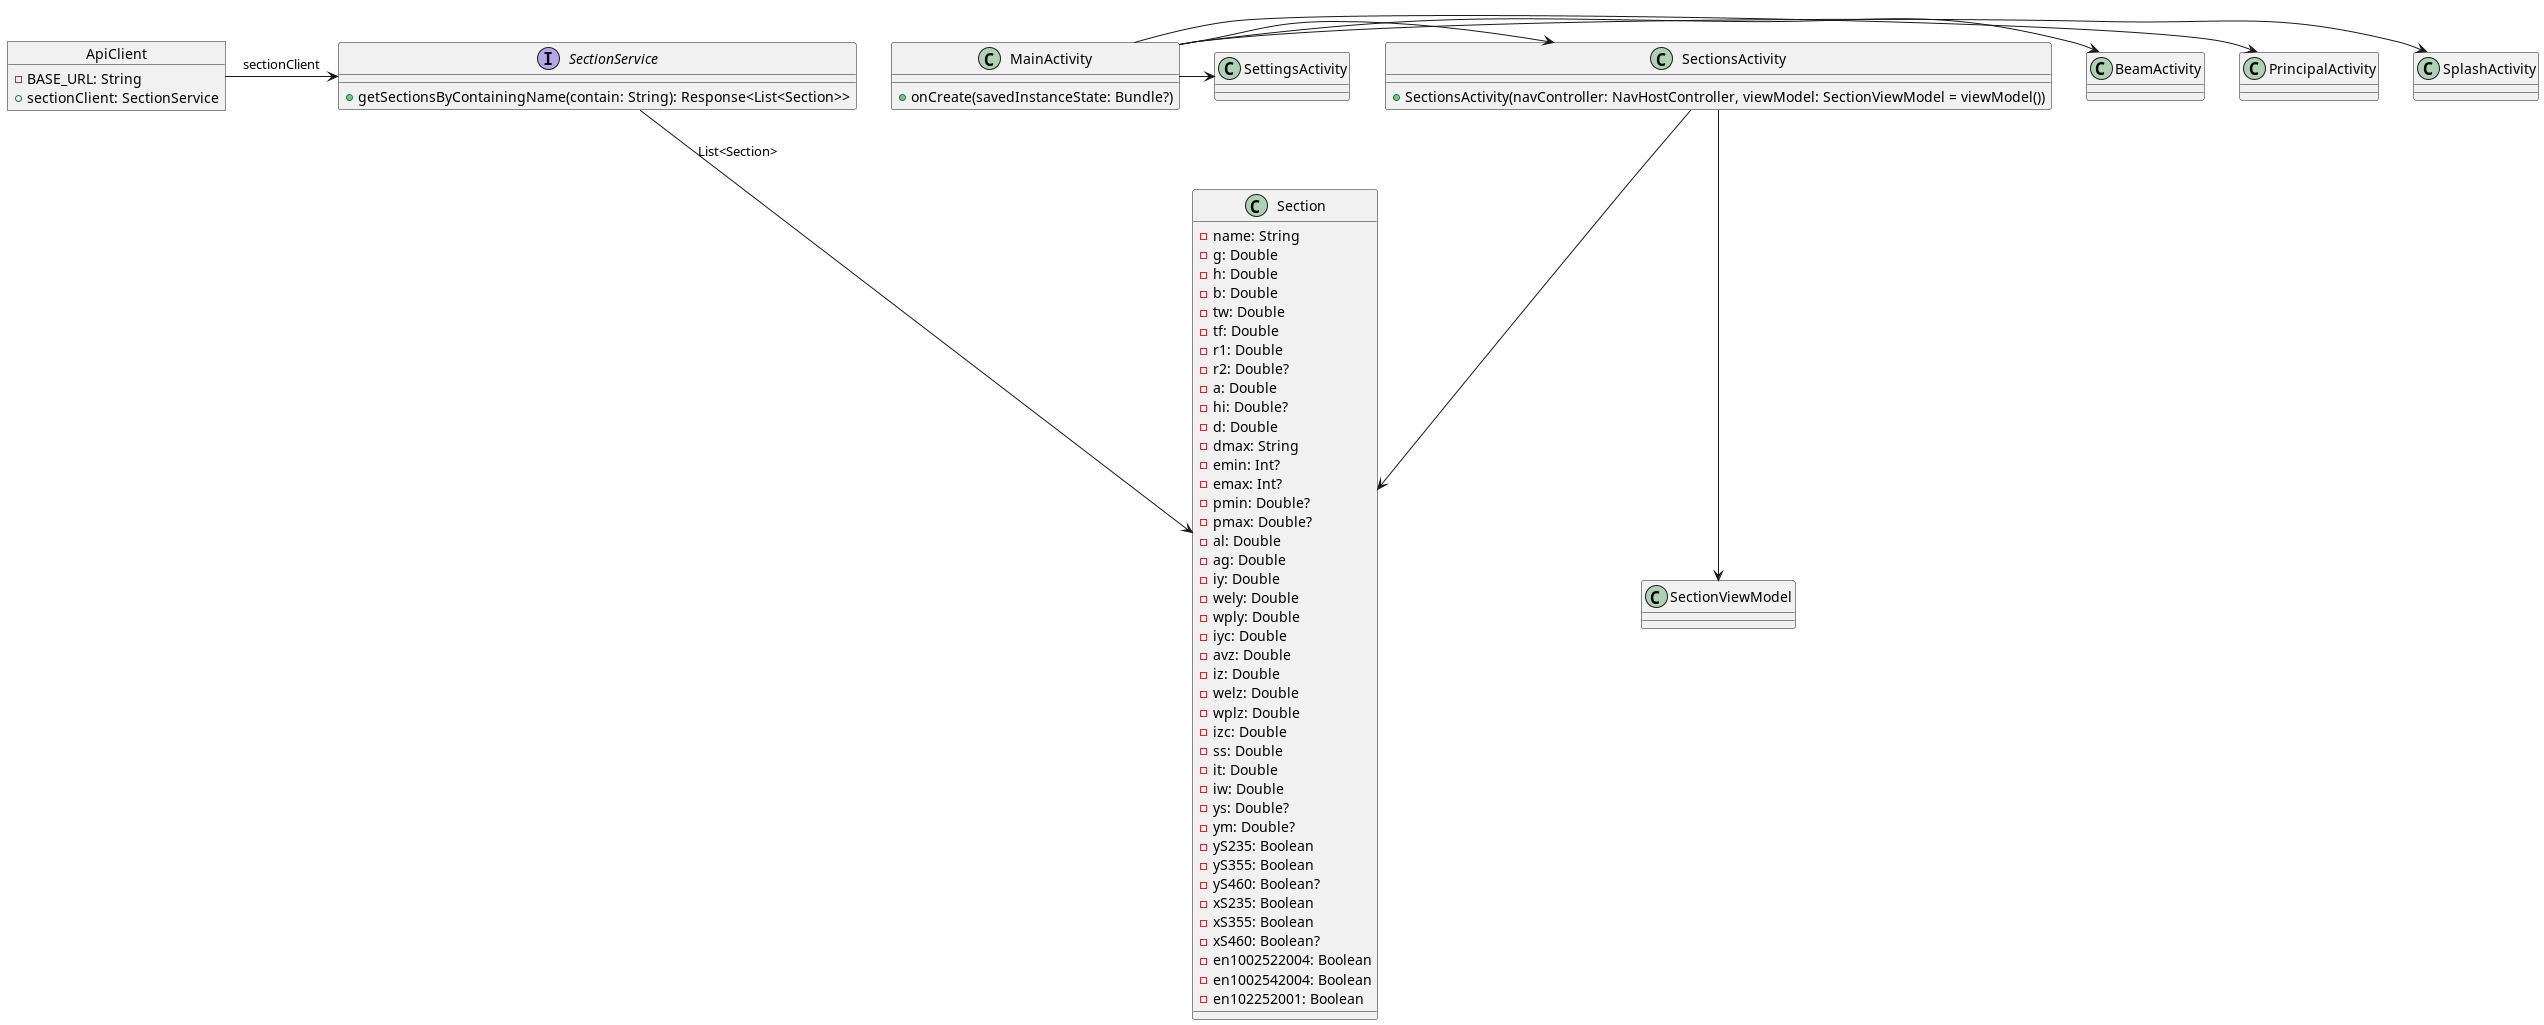

The diagram above was rendered by PlantUML. Its source (embedded in the PNG):
@startuml

' Definir la clase Section
class Section {
    -name: String
    -g: Double
    -h: Double
    -b: Double
    -tw: Double
    -tf: Double
    -r1: Double
    -r2: Double?
    -a: Double
    -hi: Double?
    -d: Double
    -dmax: String
    -emin: Int?
    -emax: Int?
    -pmin: Double?
    -pmax: Double?
    -al: Double
    -ag: Double
    -iy: Double
    -wely: Double
    -wply: Double
    -iyc: Double
    -avz: Double
    -iz: Double
    -welz: Double
    -wplz: Double
    -izc: Double
    -ss: Double
    -it: Double
    -iw: Double
    -ys: Double?
    -ym: Double?
    -yS235: Boolean
    -yS355: Boolean
    -yS460: Boolean?
    -xS235: Boolean
    -xS355: Boolean
    -xS460: Boolean?
    -en1002522004: Boolean
    -en1002542004: Boolean
    -en102252001: Boolean
}

' Definir la interfaz SectionService
interface SectionService {
    +getSectionsByContainingName(contain: String): Response<List<Section>>
}

' Definir el objeto ApiClient
object ApiClient {
    -BASE_URL: String
    +sectionClient: SectionService
}

' Relación entre ApiClient y SectionService
ApiClient -> SectionService : sectionClient

' Relación entre SectionService y Section
SectionService --> Section : List<Section>

' Definir la clase MainActivity
class MainActivity {
    +onCreate(savedInstanceState: Bundle?)
}

' Definir las clases adicionales para las actividades
class SplashActivity
class PrincipalActivity
class BeamActivity
class SectionsActivity {
    +SectionsActivity(navController: NavHostController, viewModel: SectionViewModel = viewModel())
}
class SettingsActivity

' Relación entre MainActivity y las actividades
MainActivity -> SplashActivity
MainActivity -> PrincipalActivity
MainActivity -> BeamActivity
MainActivity -> SectionsActivity
MainActivity -> SettingsActivity

' Relación entre SectionsActivity y Section
SectionsActivity --> Section

' Relación entre SectionsActivity y SectionViewModel
SectionsActivity --> SectionViewModel

@enduml